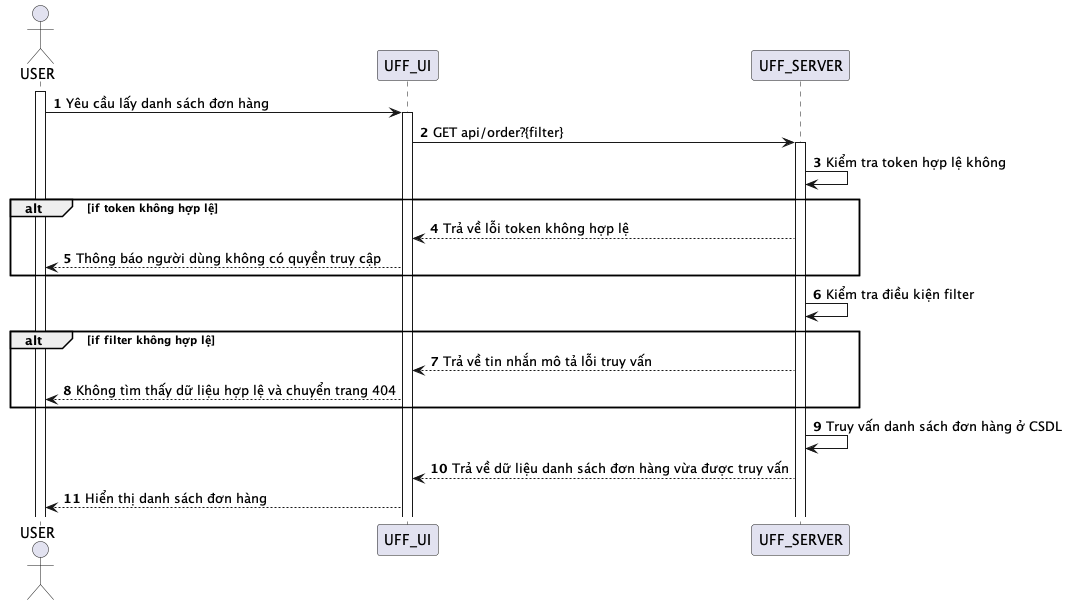

The diagram above was rendered by PlantUML. Its source (embedded in the PNG):
@startuml
autonumber
actor USER

activate USER

USER -> UFF_UI: Yêu cầu lấy danh sách đơn hàng
activate UFF_UI

UFF_UI -> UFF_SERVER: GET api/order?{filter}
activate UFF_SERVER

UFF_SERVER -> UFF_SERVER: Kiểm tra token hợp lệ không

alt if token không hợp lệ
UFF_SERVER --> UFF_UI: Trả về lỗi token không hợp lệ
UFF_UI --> USER: Thông báo người dùng không có quyền truy cập
end

UFF_SERVER -> UFF_SERVER: Kiểm tra điều kiện filter

alt if filter không hợp lệ
UFF_SERVER --> UFF_UI: Trả về tin nhắn mô tả lỗi truy vấn
UFF_UI --> USER: Không tìm thấy dữ liệu hợp lệ và chuyển trang 404
end

UFF_SERVER->UFF_SERVER: Truy vấn danh sách đơn hàng ở CSDL
UFF_SERVER --> UFF_UI: Trả về dữ liệu danh sách đơn hàng vừa được truy vấn


UFF_UI --> USER: Hiển thị danh sách đơn hàng


@enduml